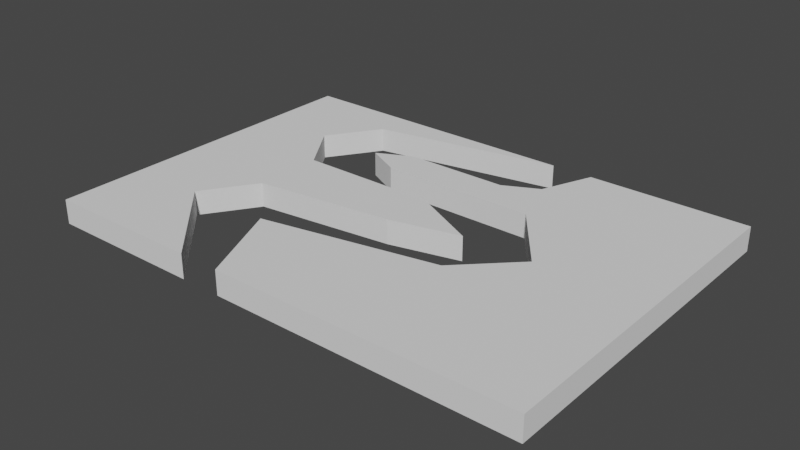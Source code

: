 # Source: mdl_MPathLeftEnter_MPathRightExit.blend  (saved by Blender 2.82.7; exported with 4.5.12 LTS)
import bpy
from mathutils import Matrix  # noqa: F401  (used for matrix-valued properties, if any)

bpy.ops.wm.read_factory_settings(use_empty=True)
scene = bpy.context.scene
scene.name = 'Scene'

# ---- collections
col_collection = bpy.data.collections.new('Collection'); scene.collection.children.link(col_collection)

# ---- world
world_world = bpy.data.worlds.new('World'); scene.world = world_world
world_world.use_nodes = True; world_world.node_tree.nodes.clear()
_N = world_world.node_tree.nodes; _L = world_world.node_tree.links
n0 = _N.new('ShaderNodeOutputWorld'); n0.name = 'World Output'; n0.location = (300, 300)
n1 = _N.new('ShaderNodeBackground'); n1.name = 'Background'; n1.location = (10, 300)
n1.inputs[0].default_value = (0.05088, 0.05088, 0.05088, 1.0)
_L.new(n1.outputs[0], n0.inputs[0])
n0.is_active_output = True
world_world.color = (0.05088, 0.05088, 0.05088)
world_world.use_sun_shadow = False
world_world.sun_shadow_jitter_overblur = 0.0

# ---- meshes
me_cube_005 = bpy.data.meshes.new('Cube.005')
me_cube_005.from_pydata([(-14.4, -10.0, -0.7), (-14.4, -10.0, 0.7), (-14.4, 10.0, -0.7), (-14.4, 10.0, 0.7), (14.4, -10.0, -0.7), (14.4, -10.0, 0.7), (14.4, 10.0, -0.7), (14.4, 10.0, 0.7), (-10.0, -5.0, 0.7), (-10.0, -5.0, -0.7), (8.036, 0.01871, 0.7), (8.036, 0.01871, -0.7), (4.0, 0.0, 0.7), (4.0, 0.0, -0.7), (-8.0, -2.0, 0.7), (-8.0, -2.0, -0.7), (-5.0, -5.0, 0.7), (-5.0, -5.0, -0.7), (5.0, -3.0, 0.7), (5.0, -3.0, -0.7), (-2.8, -10.0, 0.7), (-2.8, -10.0, -0.7), (-5.2, -10.0, 0.7), (-5.2, -10.0, -0.7), (0.0, 2.0, -0.7), (0.0, 2.0, 0.7), (5.0, 4.0, 0.7), (5.0, 4.0, -0.7), (-6.0, 5.0, 0.7), (-6.0, 5.0, -0.7), (-8.0, 2.0, 0.7), (-8.0, 2.0, -0.7), (-10.0, 5.0, 0.7), (-10.0, 5.0, -0.7), (2.0, 6.0, 0.7), (2.0, 6.0, -0.7), (-8.0, 8.0, 0.7), (-8.0, 8.0, -0.7), (4.0, 7.0, 0.7), (4.0, 7.0, -0.7), (5.2, 10.0, 0.7), (5.2, 10.0, -0.7), (2.8, 10.0, 0.7), (2.8, 10.0, -0.7), (-4.0, 4.0, 0.7), (-4.0, 6.0, 0.7), (-4.0, 4.0, -0.7), (-4.0, 6.0, -0.7), (0.0, -1.0, -0.7), (0.0, -1.0, 0.7), (-14.4, -5.0, 0.7), (-14.4, -5.0, -0.7), (-14.4, 0.0, 0.7), (-14.4, 0.0, -0.7), (-8.012, 2.018, 0.7), (-7.979, 1.969, -0.7), (-14.4, 4.998, 0.7), (-14.4, 5.0, -0.7), (14.4, 0.0, 0.7), (14.4, 0.0, -0.7)], [], [(0, 1, 50, 51), (2, 3, 42, 43), (6, 7, 58, 59), (4, 5, 20, 21), (2, 43, 37), (7, 26, 10, 58), (28, 29, 46, 44), (13, 12, 49, 48), (9, 8, 22, 23), (18, 19, 17, 16), (8, 9, 15, 14), (34, 35, 47, 45), (37, 36, 32, 33), (38, 39, 35, 34), (16, 17, 21, 20), (40, 41, 39, 38), (21, 17, 4), (26, 27, 11, 10), (31, 30, 25, 24), (10, 11, 19, 18), (41, 40, 7, 6), (33, 32, 54, 30, 31), (43, 42, 36, 37), (47, 46, 29), (44, 46, 27, 26), (45, 47, 29, 28), (44, 45, 28), (48, 24, 13), (48, 49, 14, 15), (25, 49, 12), (24, 25, 12, 13), (23, 22, 1, 0), (1, 22, 8, 50), (50, 8, 14, 52), (51, 50, 52, 53), (51, 9, 23, 0), (52, 14, 49, 25, 30, 54), (53, 52, 56, 57), (54, 32, 56, 52), (53, 15, 9, 51), (15, 53, 55, 24, 48), (57, 56, 3, 2), (57, 33, 31, 24, 55, 53), (56, 32, 36, 3), (3, 36, 42), (37, 33, 57, 2), (5, 16, 20), (4, 19, 11, 59), (58, 10, 18, 5), (59, 58, 5, 4), (59, 11, 27, 6), (5, 18, 16), (19, 4, 17), (26, 7, 40, 38), (38, 34, 26), (26, 34, 45, 44), (6, 27, 39, 41), (39, 27, 35), (35, 27, 46, 47)])
_uv = me_cube_005.uv_layers.new(name='UVMap')
_uv.uv.foreach_set('vector', [0.375, 0.0, 0.625, 0.0, 0.625, 0.06256, 0.375, 0.06271, 0.375, 0.25, 0.625, 0.25, 0.625, 0.3837, 0.375, 0.3819, 0.375, 0.5, 0.625, 0.5, 0.625, 0.6248, 0.375, 0.6249, 0.375, 0.75, 0.625, 0.75, 0.625, 0.8993, 0.375, 0.8993, 0.125, 0.5, 0.2527, 0.52, 0.1458, 0.55, 0.625, 0.5, 0.6458, 0.57, 0.6458, 0.646, 0.625, 0.6248, 0.5875, 0.25, 0.4125, 0.25, 0.4125, 0.25, 0.5875, 0.25, 0.4125, 0.25, 0.5875, 0.25, 0.5875, 0.25, 0.4125, 0.25, 0.4125, 0.1386, 0.5875, 0.1386, 0.5875, 0.1386, 0.4125, 0.1386, 0.5875, 0.25, 0.4125, 0.25, 0.4125, 0.25, 0.5875, 0.25, 0.5875, 0.25, 0.4125, 0.25, 0.4125, 0.25, 0.5875, 0.25, 0.5875, 0.25, 0.4125, 0.25, 0.4125, 0.25, 0.5875, 0.25, 0.4125, 0.25, 0.5875, 0.25, 0.5875, 0.25, 0.4125, 0.25, 0.5875, 0.25, 0.4125, 0.25, 0.4125, 0.25, 0.5875, 0.25, 0.5875, 0.6114, 0.4125, 0.6114, 0.4125, 0.7226, 0.5875, 0.7226, 0.5875, 0.25, 0.4125, 0.25, 0.4125, 0.25, 0.5875, 0.25, 0.2257, 0.75, 0.1937, 0.665, 0.375, 0.75, 0.5875, 0.25, 0.4125, 0.25, 0.4125, 0.25, 0.5875, 0.25, 0.4125, 0.25, 0.5875, 0.25, 0.5875, 0.25, 0.4125, 0.25, 0.5875, 0.25, 0.4125, 0.25, 0.4125, 0.25, 0.5875, 0.25, 0.375, 0.4201, 0.625, 0.4201, 0.625, 0.5, 0.375, 0.5, 0.4125, 0.25, 0.5875, 0.25, 0.5875, 0.25, 0.5875, 0.25, 0.4125, 0.25, 0.4125, 0.25, 0.5875, 0.25, 0.5875, 0.25, 0.4125, 0.25, 0.1848, 0.555, 0.1868, 0.565, 0.1667, 0.555, 0.5875, 0.25, 0.4125, 0.25, 0.4125, 0.25, 0.5875, 0.25, 0.5875, 0.25, 0.4125, 0.25, 0.4125, 0.25, 0.5875, 0.25, 0.8133, 0.565, 0.8151, 0.555, 0.8333, 0.565, 0.2493, 0.6183, 0.2464, 0.6064, 0.291, 0.6099, 0.4125, 0.25, 0.5875, 0.25, 0.5875, 0.25, 0.4125, 0.25, 0.7532, 0.6, 0.7086, 0.6084, 0.7086, 0.6, 0.4125, 0.25, 0.5875, 0.25, 0.5875, 0.25, 0.4125, 0.25, 0.375, 0.9372, 0.625, 0.9375, 0.625, 1.0, 0.375, 1.0, 0.875, 0.75, 0.8457, 0.6716, 0.8542, 0.635, 0.875, 0.6874, 0.875, 0.6874, 0.8542, 0.635, 0.7085, 0.625, 0.875, 0.6246, 0.375, 0.06271, 0.625, 0.06256, 0.625, 0.1254, 0.375, 0.1238, 0.125, 0.6873, 0.1458, 0.725, 0.1629, 0.7351, 0.125, 0.75, 0.875, 0.6246, 0.7085, 0.625, 0.7086, 0.6084, 0.7532, 0.6, 0.8542, 0.6, 0.8542, 0.5998, 0.375, 0.1238, 0.625, 0.1254, 0.625, 0.1877, 0.375, 0.185, 0.8542, 0.5998, 0.8542, 0.57, 0.875, 0.5623, 0.875, 0.6246, 0.125, 0.6262, 0.1667, 0.635, 0.1458, 0.725, 0.125, 0.6873, 0.1667, 0.635, 0.125, 0.6262, 0.1671, 0.6003, 0.2464, 0.6064, 0.2493, 0.6183, 0.375, 0.185, 0.625, 0.1877, 0.625, 0.25, 0.375, 0.25, 0.125, 0.565, 0.1458, 0.57, 0.1667, 0.6, 0.2464, 0.6064, 0.1671, 0.6003, 0.125, 0.6262, 0.875, 0.5623, 0.8542, 0.57, 0.8333, 0.52, 0.875, 0.5, 0.875, 0.5, 0.8333, 0.52, 0.7413, 0.5, 0.1458, 0.55, 0.1458, 0.57, 0.125, 0.565, 0.125, 0.5, 0.625, 0.75, 0.7743, 0.725, 0.7743, 0.75, 0.375, 0.75, 0.3333, 0.665, 0.3542, 0.6, 0.375, 0.6253, 0.625, 0.6248, 0.6458, 0.646, 0.6667, 0.665, 0.625, 0.7478, 0.375, 0.6249, 0.625, 0.6248, 0.625, 0.75, 0.375, 0.75, 0.375, 0.6253, 0.3542, 0.6, 0.3333, 0.57, 0.375, 0.5, 0.625, 0.7478, 0.6667, 0.665, 0.7743, 0.725, 0.3333, 0.665, 0.375, 0.75, 0.1937, 0.665, 0.6458, 0.57, 0.625, 0.5, 0.7049, 0.52, 0.7049, 0.55, 0.7049, 0.55, 0.7257, 0.55, 0.6458, 0.57, 0.6458, 0.57, 0.7257, 0.55, 0.8151, 0.555, 0.8125, 0.57, 0.375, 0.5, 0.3333, 0.57, 0.2951, 0.55, 0.2951, 0.5, 0.2951, 0.55, 0.3333, 0.57, 0.2743, 0.55, 0.2743, 0.55, 0.3333, 0.57, 0.1868, 0.565, 0.1838, 0.55])
me_cube_005.use_remesh_fix_poles = True
me_cube_005.use_remesh_preserve_attributes = False
me_cube_005.use_mirror_vertex_groups = False
me_cube_005.update()

# ---- objects
ob_mdl_mpathleftenter_mpathrightexit = bpy.data.objects.new('mdl_MPathLeftEnter_MPathRightExit', me_cube_005)

# ---- transforms, parenting, visibility, modifiers, constraints
ob_mdl_mpathleftenter_mpathrightexit.location = (0.0, 0.0, 0.0)
ob_mdl_mpathleftenter_mpathrightexit.lineart.crease_threshold = 0.0

# ---- collection membership
col_collection.objects.link(ob_mdl_mpathleftenter_mpathrightexit)

# ---- scene / render settings (as saved in the file)
scene.frame_start = 1; scene.frame_end = 250; scene.frame_set(1)
scene.render.engine = 'BLENDER_EEVEE_NEXT'
scene.cycles.use_denoising = False
scene.cycles.samples = 128
scene.cycles.sampling_pattern = 'TABULATED_SOBOL'
scene.cycles.use_adaptive_sampling = False
scene.cycles.use_light_tree = False
scene.view_settings.view_transform = 'Filmic'
bpy.context.view_layer.update()

# ---- added for rendering (the .blend has no active camera and no usable light): camera, sun
cam_auto = bpy.data.cameras.new('AutoCamera')
cam_auto.lens = 50.0
cam_auto.sensor_width = 36.0
cam_auto.clip_end = 1000.0
ob_auto_camera = bpy.data.objects.new('AutoCamera', cam_auto)
scene.collection.objects.link(ob_auto_camera)
ob_auto_camera.location = (32.4673, -38.9608, 25.9739)
ob_auto_camera.rotation_euler = (1.09748, -7.21219e-08, 0.694738)
scene.camera = ob_auto_camera
light_auto_sun = bpy.data.lights.new('AutoSun', 'SUN')
light_auto_sun.energy = 3.0
light_auto_sun.angle = 0.0523599
ob_auto_sun = bpy.data.objects.new('AutoSun', light_auto_sun)
scene.collection.objects.link(ob_auto_sun)
ob_auto_sun.rotation_euler = (0.872665, 0.174533, 0.523599)
bpy.context.view_layer.update()
